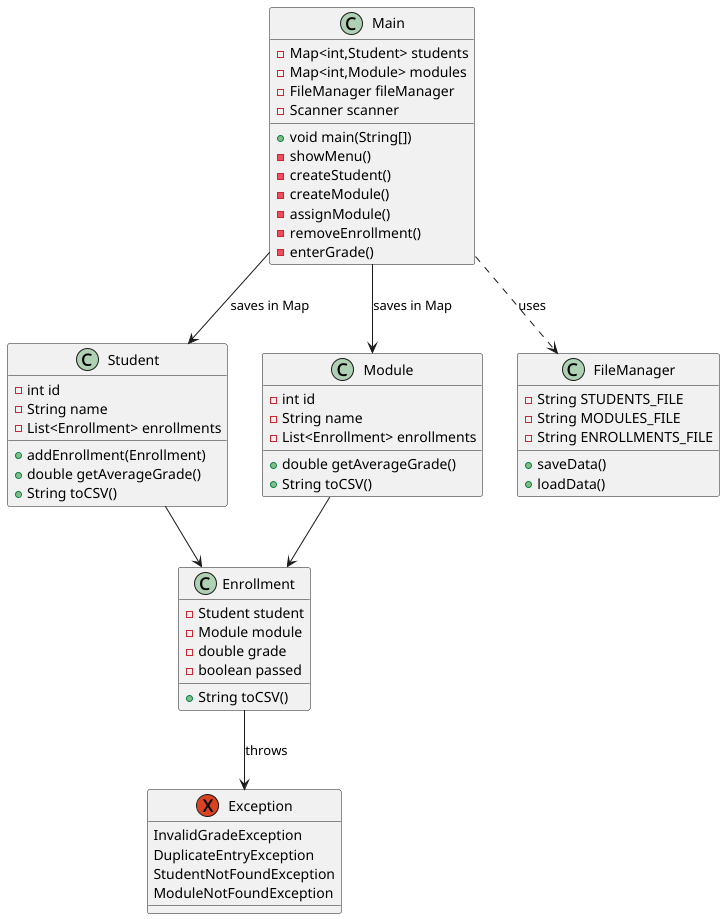

The diagram above was rendered by PlantUML. Its source (embedded in the PNG):
@startuml
class Student {
- int id
- String name
- List<Enrollment> enrollments
+ addEnrollment(Enrollment)
+ double getAverageGrade()
+ String toCSV()
}
class Module {
- int id
- String name
- List<Enrollment> enrollments
+ double getAverageGrade()
+ String toCSV()
}
class Enrollment {
- Student student
- Module module
- double grade
- boolean passed
+ String toCSV()
}
class Main {
- Map<int,Student> students
- Map<int,Module> modules
- FileManager fileManager
- Scanner scanner
+ void main(String[])
- showMenu()
- createStudent()
- createModule()
- assignModule()
- removeEnrollment()
- enterGrade()
}
class FileManager {
- String STUDENTS_FILE
- String MODULES_FILE
- String ENROLLMENTS_FILE
+ saveData()
+ loadData()
}
exception Exception {
InvalidGradeException
DuplicateEntryException
StudentNotFoundException
ModuleNotFoundException
}

Student --> Enrollment
Module --> Enrollment
Enrollment --> Exception : throws
Main ..> FileManager : uses
Main --> Student : saves in Map
Main --> Module : saves in Map


@enduml